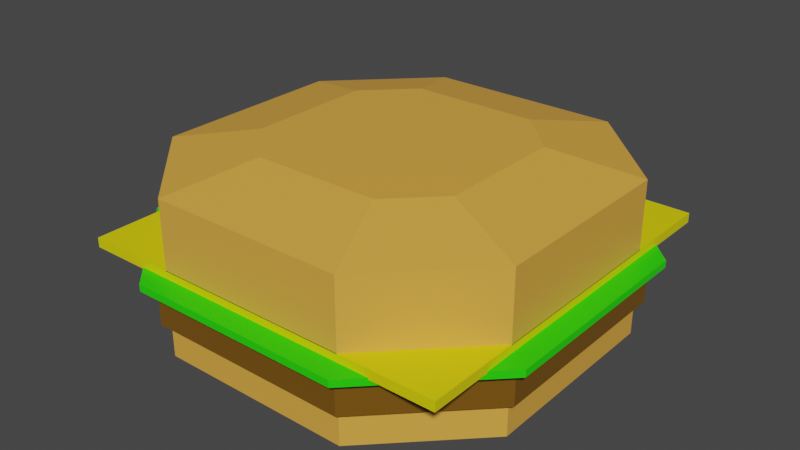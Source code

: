 # Source: burger.blend  (saved by Blender 2.91.10; exported with 4.5.12 LTS)
import bpy
from mathutils import Matrix  # noqa: F401  (used for matrix-valued properties, if any)

bpy.ops.wm.read_factory_settings(use_empty=True)
scene = bpy.context.scene
scene.name = 'Scene'

# ---- collections
col_collection = bpy.data.collections.new('Collection'); scene.collection.children.link(col_collection)

# ---- materials (node trees are filled in below, after node groups)
mat_material_001 = bpy.data.materials.new('Material.001')
mat_material_001.use_transparent_shadow = False
mat_material = bpy.data.materials.new('Material')
mat_material.alpha_threshold = 0.0
mat_material.use_transparent_shadow = False
mat_material.line_color = (0.0, 0.0, 0.0, 1.0)
mat_material_002 = bpy.data.materials.new('Material.002')
mat_material_002.use_transparent_shadow = False
mat_material_004 = bpy.data.materials.new('Material.004')
mat_material_004.use_transparent_shadow = False

# ---- material node trees
mat_material_001.use_nodes = True; mat_material_001.node_tree.nodes.clear()
_N = mat_material_001.node_tree.nodes; _L = mat_material_001.node_tree.links
n0 = _N.new('ShaderNodeBsdfPrincipled'); n0.name = 'Principled BSDF'; n0.location = (10, 300)
n0.distribution = 'GGX'
n0.subsurface_method = 'BURLEY'
n0.inputs[0].default_value = (0.8, 0.3954, 0.05902, 1.0)
n0.inputs[3].default_value = 1.45
n0.inputs[27].default_value = (0.0, 0.0, 0.0, 1.0)
n0.inputs[28].default_value = 1.0
n1 = _N.new('ShaderNodeOutputMaterial'); n1.name = 'Material Output'; n1.location = (300, 300)
_L.new(n0.outputs[0], n1.inputs[0])
n1.is_active_output = True
mat_material.use_nodes = True; mat_material.node_tree.nodes.clear()
_N = mat_material.node_tree.nodes; _L = mat_material.node_tree.links
n0 = _N.new('ShaderNodeOutputMaterial'); n0.name = 'Material Output'; n0.location = (300, 300)
n1 = _N.new('ShaderNodeBsdfPrincipled'); n1.name = 'Principled BSDF'; n1.location = (10, 300)
n1.distribution = 'GGX'
n1.subsurface_method = 'BURLEY'
n1.inputs[0].default_value = (0.1758, 0.08057, 0.004891, 1.0)
n1.inputs[2].default_value = 0.4
n1.inputs[3].default_value = 1.45
n1.inputs[27].default_value = (0.0, 0.0, 0.0, 1.0)
n1.inputs[28].default_value = 1.0
_L.new(n1.outputs[0], n0.inputs[0])
n0.is_active_output = True
mat_material_002.use_nodes = True; mat_material_002.node_tree.nodes.clear()
_N = mat_material_002.node_tree.nodes; _L = mat_material_002.node_tree.links
n0 = _N.new('ShaderNodeBsdfPrincipled'); n0.name = 'Principled BSDF'; n0.location = (10, 300)
n0.distribution = 'GGX'
n0.subsurface_method = 'BURLEY'
n0.inputs[0].default_value = (0.8, 0.7138, 0.0, 1.0)
n0.inputs[3].default_value = 1.45
n0.inputs[27].default_value = (0.0, 0.0, 0.0, 1.0)
n0.inputs[28].default_value = 1.0
n1 = _N.new('ShaderNodeOutputMaterial'); n1.name = 'Material Output'; n1.location = (300, 300)
_L.new(n0.outputs[0], n1.inputs[0])
n1.is_active_output = True
mat_material_004.use_nodes = True; mat_material_004.node_tree.nodes.clear()
_N = mat_material_004.node_tree.nodes; _L = mat_material_004.node_tree.links
n0 = _N.new('ShaderNodeBsdfPrincipled'); n0.name = 'Principled BSDF'; n0.location = (10, 300)
n0.distribution = 'GGX'
n0.subsurface_method = 'BURLEY'
n0.inputs[0].default_value = (0.01935, 0.8, 0.0, 1.0)
n0.inputs[3].default_value = 1.45
n0.inputs[27].default_value = (0.0, 0.0, 0.0, 1.0)
n0.inputs[28].default_value = 1.0
n1 = _N.new('ShaderNodeOutputMaterial'); n1.name = 'Material Output'; n1.location = (300, 300)
_L.new(n0.outputs[0], n1.inputs[0])
n1.is_active_output = True

# ---- world
world_world = bpy.data.worlds.new('World'); scene.world = world_world
world_world.use_nodes = True; world_world.node_tree.nodes.clear()
_N = world_world.node_tree.nodes; _L = world_world.node_tree.links
n0 = _N.new('ShaderNodeOutputWorld'); n0.name = 'World Output'; n0.location = (300, 300)
n1 = _N.new('ShaderNodeBackground'); n1.name = 'Background'; n1.location = (10, 300)
n1.inputs[0].default_value = (0.05088, 0.05088, 0.05088, 1.0)
_L.new(n1.outputs[0], n0.inputs[0])
n0.is_active_output = True
world_world.color = (0.05088, 0.05088, 0.05088)
world_world.use_sun_shadow = False
world_world.sun_shadow_jitter_overblur = 0.0

# ---- meshes
me_cube_001 = bpy.data.meshes.new('Cube.001')
me_cube_001.from_pydata([(-0.512, -1.0, -1.0), (-1.0, -0.512, -1.0), (-1.0, -0.512, 1.0), (-0.512, -1.0, 1.0), (-1.0, 0.512, -1.0), (-0.512, 1.0, -1.0), (-0.512, 1.0, 1.0), (-1.0, 0.512, 1.0), (1.0, -0.512, -1.0), (0.512, -1.0, -1.0), (0.512, -1.0, 1.0), (1.0, -0.512, 1.0), (0.512, 1.0, -1.0), (1.0, 0.512, -1.0), (1.0, 0.512, 1.0), (0.512, 1.0, 1.0)], [], [(9, 10, 3, 0), (13, 14, 11, 8), (14, 15, 6, 7, 2, 3, 10, 11), (1, 2, 7, 4), (5, 6, 15, 12), (0, 3, 2, 1), (6, 5, 4, 7), (14, 13, 12, 15), (10, 9, 8, 11), (4, 5, 12, 13, 8, 9, 0, 1)])
_uv = me_cube_001.uv_layers.new(name='UVMap')
_uv.uv.foreach_set('vector', [0.375, 0.811, 0.625, 0.811, 0.625, 0.939, 0.375, 0.939, 0.375, 0.561, 0.625, 0.561, 0.625, 0.689, 0.375, 0.689, 0.625, 0.561, 0.686, 0.5, 0.814, 0.5, 0.875, 0.561, 0.875, 0.689, 0.814, 0.75, 0.686, 0.75, 0.625, 0.689, 0.375, 0.061, 0.625, 0.061, 0.625, 0.189, 0.375, 0.189, 0.375, 0.311, 0.625, 0.311, 0.625, 0.439, 0.375, 0.439, 0.375, 0.0, 0.625, 0.0, 0.625, 0.061, 0.375, 0.061, 0.625, 0.311, 0.375, 0.311, 0.375, 0.189, 0.625, 0.189, 0.625, 0.561, 0.375, 0.561, 0.375, 0.439, 0.625, 0.439, 0.625, 0.811, 0.375, 0.811, 0.375, 0.689, 0.625, 0.689, 0.125, 0.561, 0.186, 0.5, 0.314, 0.5, 0.375, 0.561, 0.375, 0.689, 0.314, 0.75, 0.186, 0.75, 0.125, 0.689])
me_cube_001.materials.append(mat_material_001)
me_cube_001.use_remesh_fix_poles = True
me_cube_001.use_remesh_preserve_attributes = False
me_cube_001.use_mirror_vertex_groups = False
me_cube_001.update()
me_cube_002 = bpy.data.meshes.new('Cube.002')
me_cube_002.from_pydata([(-1.0, -0.512, 1.0), (-0.512, -1.0, 1.0), (-0.512, 1.0, 1.0), (-1.0, 0.512, 1.0), (0.512, -1.0, 1.0), (1.0, -0.512, 1.0), (1.0, 0.512, 1.0), (0.512, 1.0, 1.0), (-0.3327, -0.5671, -1.0), (-0.512, -1.0, -0.5671), (-0.5671, -0.3327, -1.0), (-1.0, -0.512, -0.5671), (-0.5671, 0.3327, -1.0), (-1.0, 0.512, -0.5671), (-0.3327, 0.5671, -1.0), (-0.512, 1.0, -0.5671), (0.5671, -0.3327, -1.0), (1.0, -0.512, -0.5671), (0.3327, -0.5671, -1.0), (0.512, -1.0, -0.5671), (0.3327, 0.5671, -1.0), (0.512, 1.0, -0.5671), (0.5671, 0.3327, -1.0), (1.0, 0.512, -0.5671)], [], [(11, 0, 3, 13), (6, 23, 21, 7), (6, 7, 2, 3, 0, 1, 4, 5), (2, 15, 13, 3), (4, 19, 17, 5), (19, 4, 1, 9), (15, 2, 7, 21), (23, 6, 5, 17), (9, 1, 0, 11), (10, 8, 9, 11), (14, 12, 13, 15), (22, 20, 21, 23), (18, 16, 17, 19), (11, 13, 12, 10), (15, 21, 20, 14), (23, 17, 16, 22), (19, 9, 8, 18), (12, 14, 20, 22, 16, 18, 8, 10)])
_uv = me_cube_002.uv_layers.new(name='UVMap')
_uv.uv.foreach_set('vector', [0.4291, 0.061, 0.625, 0.061, 0.625, 0.189, 0.4291, 0.189, 0.625, 0.561, 0.4291, 0.561, 0.4291, 0.439, 0.625, 0.439, 0.625, 0.561, 0.686, 0.5, 0.814, 0.5, 0.875, 0.561, 0.875, 0.689, 0.814, 0.75, 0.686, 0.75, 0.625, 0.689, 0.625, 0.311, 0.4291, 0.311, 0.4291, 0.189, 0.625, 0.189, 0.625, 0.811, 0.4291, 0.811, 0.4291, 0.689, 0.625, 0.689, 0.4291, 0.811, 0.625, 0.811, 0.625, 0.939, 0.4291, 0.939, 0.4291, 0.311, 0.625, 0.311, 0.625, 0.439, 0.4291, 0.439, 0.4291, 0.561, 0.625, 0.561, 0.625, 0.689, 0.4291, 0.689, 0.4291, 0.0, 0.625, 0.0, 0.625, 0.061, 0.4291, 0.061, 0.1791, 0.6666, 0.2084, 0.6959, 0.186, 0.75, 0.125, 0.689, 0.2084, 0.5541, 0.1791, 0.5834, 0.125, 0.561, 0.186, 0.5, 0.3209, 0.5834, 0.2916, 0.5541, 0.314, 0.5, 0.375, 0.561, 0.2916, 0.6959, 0.3209, 0.6666, 0.375, 0.689, 0.314, 0.75, 0.125, 0.689, 0.125, 0.561, 0.1791, 0.5834, 0.1791, 0.6666, 0.186, 0.5, 0.314, 0.5, 0.2916, 0.5541, 0.2084, 0.5541, 0.4291, 0.561, 0.4291, 0.689, 0.3209, 0.6666, 0.3209, 0.5834, 0.314, 0.75, 0.186, 0.75, 0.2084, 0.6959, 0.2916, 0.6959, 0.1791, 0.5834, 0.2084, 0.5541, 0.2916, 0.5541, 0.3209, 0.5834, 0.3209, 0.6666, 0.2916, 0.6959, 0.2084, 0.6959, 0.1791, 0.6666])
me_cube_002.materials.append(mat_material_001)
me_cube_002.use_remesh_fix_poles = True
me_cube_002.use_remesh_preserve_attributes = False
me_cube_002.use_mirror_vertex_groups = False
me_cube_002.update()
me_cube_003 = bpy.data.meshes.new('Cube.003')
me_cube_003.from_pydata([(-0.512, -1.0, -1.0), (-1.0, -0.512, -1.0), (-1.0, -0.512, 1.0), (-0.512, -1.0, 1.0), (-1.0, 0.512, -1.0), (-0.512, 1.0, -1.0), (-0.512, 1.0, 1.0), (-1.0, 0.512, 1.0), (1.0, -0.512, -1.0), (0.512, -1.0, -1.0), (0.512, -1.0, 1.0), (1.0, -0.512, 1.0), (0.512, 1.0, -1.0), (1.0, 0.512, -1.0), (1.0, 0.512, 1.0), (0.512, 1.0, 1.0)], [], [(9, 10, 3, 0), (13, 14, 11, 8), (14, 15, 6, 7, 2, 3, 10, 11), (1, 2, 7, 4), (5, 6, 15, 12), (0, 3, 2, 1), (6, 5, 4, 7), (14, 13, 12, 15), (10, 9, 8, 11), (4, 5, 12, 13, 8, 9, 0, 1)])
_uv = me_cube_003.uv_layers.new(name='UVMap')
_uv.uv.foreach_set('vector', [0.375, 0.811, 0.625, 0.811, 0.625, 0.939, 0.375, 0.939, 0.375, 0.561, 0.625, 0.561, 0.625, 0.689, 0.375, 0.689, 0.625, 0.561, 0.686, 0.5, 0.814, 0.5, 0.875, 0.561, 0.875, 0.689, 0.814, 0.75, 0.686, 0.75, 0.625, 0.689, 0.375, 0.061, 0.625, 0.061, 0.625, 0.189, 0.375, 0.189, 0.375, 0.311, 0.625, 0.311, 0.625, 0.439, 0.375, 0.439, 0.375, 0.0, 0.625, 0.0, 0.625, 0.061, 0.375, 0.061, 0.625, 0.311, 0.375, 0.311, 0.375, 0.189, 0.625, 0.189, 0.625, 0.561, 0.375, 0.561, 0.375, 0.439, 0.625, 0.439, 0.625, 0.811, 0.375, 0.811, 0.375, 0.689, 0.625, 0.689, 0.125, 0.561, 0.186, 0.5, 0.314, 0.5, 0.375, 0.561, 0.375, 0.689, 0.314, 0.75, 0.186, 0.75, 0.125, 0.689])
me_cube_003.materials.append(mat_material)
me_cube_003.use_remesh_fix_poles = True
me_cube_003.use_remesh_preserve_attributes = False
me_cube_003.use_mirror_vertex_groups = False
me_cube_003.update()
me_cube_004 = bpy.data.meshes.new('Cube.004')
me_cube_004.from_pydata([(-1.0, -1.0, -1.0), (-1.0, -1.0, 1.0), (-1.0, 1.0, -1.0), (-1.0, 1.0, 1.0), (1.0, -1.0, -1.0), (1.0, -1.0, 1.0), (1.0, 1.0, -1.0), (1.0, 1.0, 1.0)], [], [(0, 1, 3, 2), (2, 3, 7, 6), (6, 7, 5, 4), (4, 5, 1, 0), (2, 6, 4, 0), (7, 3, 1, 5)])
_uv = me_cube_004.uv_layers.new(name='UVMap')
_uv.uv.foreach_set('vector', [0.375, 0.0, 0.625, 0.0, 0.625, 0.25, 0.375, 0.25, 0.375, 0.25, 0.625, 0.25, 0.625, 0.5, 0.375, 0.5, 0.375, 0.5, 0.625, 0.5, 0.625, 0.75, 0.375, 0.75, 0.375, 0.75, 0.625, 0.75, 0.625, 1.0, 0.375, 1.0, 0.125, 0.5, 0.375, 0.5, 0.375, 0.75, 0.125, 0.75, 0.625, 0.5, 0.875, 0.5, 0.875, 0.75, 0.625, 0.75])
me_cube_004.materials.append(mat_material_002)
me_cube_004.use_remesh_fix_poles = True
me_cube_004.use_remesh_preserve_attributes = False
me_cube_004.use_mirror_vertex_groups = False
me_cube_004.update()
me_cube_006 = bpy.data.meshes.new('Cube.006')
me_cube_006.from_pydata([(-0.512, -1.0, -1.0), (-1.0, -0.512, -1.0), (-1.0, -0.512, 1.0), (-0.512, -1.0, 1.0), (-1.0, 0.512, -1.0), (-0.512, 1.0, -1.0), (-0.512, 1.0, 1.0), (-1.0, 0.512, 1.0), (1.0, -0.512, -1.0), (0.512, -1.0, -1.0), (0.512, -1.0, 1.0), (1.0, -0.512, 1.0), (0.512, 1.0, -1.0), (1.0, 0.512, -1.0), (1.0, 0.512, 1.0), (0.512, 1.0, 1.0)], [], [(9, 10, 3, 0), (13, 14, 11, 8), (14, 15, 6, 7, 2, 3, 10, 11), (1, 2, 7, 4), (5, 6, 15, 12), (0, 3, 2, 1), (6, 5, 4, 7), (14, 13, 12, 15), (10, 9, 8, 11), (4, 5, 12, 13, 8, 9, 0, 1)])
_uv = me_cube_006.uv_layers.new(name='UVMap')
_uv.uv.foreach_set('vector', [0.375, 0.811, 0.625, 0.811, 0.625, 0.939, 0.375, 0.939, 0.375, 0.561, 0.625, 0.561, 0.625, 0.689, 0.375, 0.689, 0.625, 0.561, 0.686, 0.5, 0.814, 0.5, 0.875, 0.561, 0.875, 0.689, 0.814, 0.75, 0.686, 0.75, 0.625, 0.689, 0.375, 0.061, 0.625, 0.061, 0.625, 0.189, 0.375, 0.189, 0.375, 0.311, 0.625, 0.311, 0.625, 0.439, 0.375, 0.439, 0.375, 0.0, 0.625, 0.0, 0.625, 0.061, 0.375, 0.061, 0.625, 0.311, 0.375, 0.311, 0.375, 0.189, 0.625, 0.189, 0.625, 0.561, 0.375, 0.561, 0.375, 0.439, 0.625, 0.439, 0.625, 0.811, 0.375, 0.811, 0.375, 0.689, 0.625, 0.689, 0.125, 0.561, 0.186, 0.5, 0.314, 0.5, 0.375, 0.561, 0.375, 0.689, 0.314, 0.75, 0.186, 0.75, 0.125, 0.689])
me_cube_006.materials.append(mat_material_004)
me_cube_006.use_remesh_fix_poles = True
me_cube_006.use_remesh_preserve_attributes = False
me_cube_006.use_mirror_vertex_groups = False
me_cube_006.update()

# ---- objects
ob_cube = bpy.data.objects.new('Cube', me_cube_001)
ob_cube_001 = bpy.data.objects.new('Cube.001', me_cube_002)
ob_cube_002 = bpy.data.objects.new('Cube.002', me_cube_003)
ob_cube_003 = bpy.data.objects.new('Cube.003', me_cube_004)
ob_cube_005 = bpy.data.objects.new('Cube.005', me_cube_006)

# ---- transforms, parenting, visibility, modifiers, constraints
ob_cube.location = (0.0, 0.0, 0.0)
ob_cube.scale = (1.0, 1.0, -0.08695)
ob_cube.lineart.crease_threshold = 0.0
ob_cube_001.location = (0.0, 0.0, 0.5865)
ob_cube_001.scale = (1.0, 1.0, -0.2272)
ob_cube_001.lineart.crease_threshold = 0.0
ob_cube_002.location = (0.0, 0.0, 0.1964)
ob_cube_002.scale = (1.041, 1.041, -0.1039)
ob_cube_002.lineart.crease_threshold = 0.0
ob_cube_003.location = (0.0, 0.0, 0.3379)
ob_cube_003.scale = (1.0, 1.0, 0.02505)
ob_cube_003.lineart.crease_threshold = 0.0
ob_cube_005.location = (0.0, 0.0, 0.3028)
ob_cube_005.scale = (1.108, 1.108, 0.01838)
ob_cube_005.lineart.crease_threshold = 0.0

# ---- collection membership
col_collection.objects.link(ob_cube)
col_collection.objects.link(ob_cube_001)
col_collection.objects.link(ob_cube_002)
col_collection.objects.link(ob_cube_003)
col_collection.objects.link(ob_cube_005)

# ---- scene / render settings (as saved in the file)
scene.frame_start = 1; scene.frame_end = 250; scene.frame_set(1)
scene.render.engine = 'BLENDER_EEVEE_NEXT'
scene.cycles.use_denoising = False
scene.cycles.samples = 128
scene.cycles.sampling_pattern = 'TABULATED_SOBOL'
scene.cycles.use_adaptive_sampling = False
scene.cycles.use_light_tree = False
scene.view_settings.view_transform = 'Filmic'
bpy.context.view_layer.update()

# ---- added for rendering (the .blend has no active camera and no usable light): camera, sun
cam_auto = bpy.data.cameras.new('AutoCamera')
cam_auto.lens = 50.0
cam_auto.sensor_width = 36.0
cam_auto.clip_end = 1000.0
ob_auto_camera = bpy.data.objects.new('AutoCamera', cam_auto)
scene.collection.objects.link(ob_auto_camera)
ob_auto_camera.location = (3.01811, -3.62173, 2.77784)
ob_auto_camera.rotation_euler = (1.09748, -7.21219e-08, 0.694738)
scene.camera = ob_auto_camera
light_auto_sun = bpy.data.lights.new('AutoSun', 'SUN')
light_auto_sun.energy = 3.0
light_auto_sun.angle = 0.0523599
ob_auto_sun = bpy.data.objects.new('AutoSun', light_auto_sun)
scene.collection.objects.link(ob_auto_sun)
ob_auto_sun.rotation_euler = (0.872665, 0.174533, 0.523599)
bpy.context.view_layer.update()
